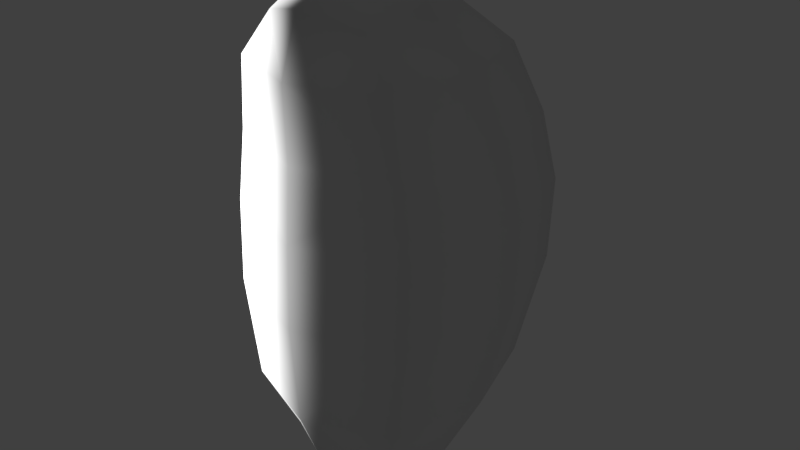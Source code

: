 # Source: coconLP.blend  (saved by Blender 2.77.0; exported with 4.5.12 LTS)
import bpy
from mathutils import Matrix  # noqa: F401  (used for matrix-valued properties, if any)

bpy.ops.wm.read_factory_settings(use_empty=True)
scene = bpy.context.scene
scene.name = 'Scene'

# ---- collections
col_collection_1 = bpy.data.collections.new('Collection 1'); scene.collection.children.link(col_collection_1)

# ---- materials (node trees are filled in below, after node groups)
mat_material = bpy.data.materials.new('Material')
mat_material.alpha_threshold = 0.0
mat_material.use_transparent_shadow = False
mat_material.roughness = 0.5
mat_material.line_color = (0.0, 0.0, 0.0, 1.0)

# ---- material node trees

# ---- world
world_world = bpy.data.worlds.new('World'); scene.world = world_world
world_world.color = (0.05088, 0.05088, 0.05088)
world_world.use_sun_shadow = False
world_world.sun_shadow_jitter_overblur = 0.0
world_world.cycles.sampling_method = 'MANUAL'

# ---- lights
light_point = bpy.data.lights.new('Point', 'POINT')
light_point.transmission_factor = 0.0
light_point.energy = 100.0
light_point.shadow_buffer_clip_start = 0.5
light_point.shadow_soft_size = 0.1
light_point.shadow_maximum_resolution = 0.006
light_point.use_absolute_resolution = True

# ---- meshes
me_cube = bpy.data.meshes.new('Cube')
me_cube.from_pydata([(1.49e-08, -0.2336, -1.515), (0.7148, -0.1955, 1.505), (0.9024, -4.47e-07, 0.5059), (-3.576e-07, -1.031, 0.5059), (-0.9024, 2.086e-07, 0.5059), (1.49e-07, 0.763, -0.7514), (-1.341e-07, -0.391, 2.011), (-0.7148, -0.1955, 1.505), (1.639e-07, 0.6209, 1.505), (-4.023e-07, -1.012, 1.505), (2.533e-07, 1.031, 0.5059), (-0.7703, -0.1168, -0.7514), (-1.49e-07, -0.9965, -0.7514), (0.7703, -0.1168, -0.7514), (0.4847, -0.2044, -1.324), (8.568e-08, 0.3493, -1.324), (0.6768, 0.773, 0.5059), (-6.333e-08, -0.758, -1.324), (0.6768, -0.773, 0.5059), (-0.4847, -0.2044, -1.324), (-0.6768, -0.773, 0.5059), (-0.6768, 0.773, 0.5059), (0.8286, -0.04888, 1.003), (2.235e-07, 0.8975, 1.003), (-4.135e-07, -0.9952, 1.003), (-0.8286, -0.04888, 1.003), (0.4692, -0.3422, 1.884), (5.215e-08, 0.1937, 1.884), (-3.129e-07, -0.8781, 1.884), (-0.4692, -0.3422, 1.884), (0.5361, 0.4168, 1.505), (0.5361, -0.8078, 1.505), (-0.5361, -0.8078, 1.505), (-0.5361, 0.4168, 1.505), (0.5777, 0.543, -0.7514), (0.5777, -0.7766, -0.7514), (-0.5777, -0.7766, -0.7514), (-0.5777, 0.543, -0.7514), (2.198e-07, 0.9944, -0.05548), (-0.8962, -0.02919, -0.05548), (-2.608e-07, -1.053, -0.05548), (0.8962, -0.02919, -0.05548), (0.3866, 0.2599, -1.175), (0.3866, -0.6232, -1.175), (-0.3866, -0.6232, -1.175), (-0.3866, 0.2599, -1.175), (0.6214, 0.6609, 1.003), (0.6214, -0.7586, 1.003), (-0.6214, -0.7586, 1.003), (-0.6214, 0.6609, 1.003), (0.3674, 0.1155, 1.786), (0.3674, -0.7237, 1.786), (-0.3674, -0.7237, 1.786), (-0.3674, 0.1155, 1.786), (0.6722, 0.7385, -0.05548), (0.6722, -0.7969, -0.05548), (-0.6722, -0.7969, -0.05548), (-0.6722, 0.7385, -0.05548)], [], [(0, 15, 42, 14), (0, 14, 43, 17), (0, 17, 44, 19), (0, 19, 45, 15), (1, 31, 47, 22), (1, 22, 46, 30), (1, 30, 50, 26), (1, 26, 51, 31), (2, 41, 54, 16), (2, 16, 46, 22), (2, 22, 47, 18), (2, 18, 55, 41), (3, 40, 55, 18), (3, 18, 47, 24), (3, 24, 48, 20), (3, 20, 56, 40), (4, 39, 56, 20), (4, 20, 48, 25), (4, 25, 49, 21), (4, 21, 57, 39), (5, 38, 54, 34), (5, 34, 42, 15), (5, 15, 45, 37), (5, 37, 57, 38), (6, 26, 50, 27), (6, 27, 53, 29), (6, 29, 52, 28), (6, 28, 51, 26), (7, 33, 49, 25), (7, 25, 48, 32), (7, 32, 52, 29), (7, 29, 53, 33), (8, 30, 46, 23), (8, 23, 49, 33), (8, 33, 53, 27), (8, 27, 50, 30), (9, 32, 48, 24), (9, 24, 47, 31), (9, 31, 51, 28), (9, 28, 52, 32), (10, 23, 46, 16), (10, 16, 54, 38), (10, 38, 57, 21), (10, 21, 49, 23), (11, 19, 44, 36), (11, 36, 56, 39), (11, 39, 57, 37), (11, 37, 45, 19), (12, 17, 43, 35), (12, 35, 55, 40), (12, 40, 56, 36), (12, 36, 44, 17), (13, 14, 42, 34), (13, 34, 54, 41), (13, 41, 55, 35), (13, 35, 43, 14)])
me_cube.polygons.foreach_set('use_smooth', [True] * 56)
_uv = me_cube.uv_layers.new(name='UVMap')
_uv.uv.foreach_set('vector', [0.5519, 0.1052, 0.6357, 0.0001036, 0.7027, 0.06439, 0.6518, 0.1608, 0.5519, 0.1052, 0.6518, 0.1608, 0.5922, 0.2407, 0.5, 0.216, 0.4482, 0.1052, 0.5, 0.216, 0.4079, 0.2407, 0.3483, 0.1607, 0.4482, 0.1052, 0.3483, 0.1607, 0.2974, 0.06437, 0.3644, 9.815e-05, 0.7017, 0.6989, 0.5939, 0.6932, 0.6093, 0.6111, 0.7297, 0.6125, 0.7017, 0.6989, 0.7297, 0.6125, 0.8522, 0.617, 0.8132, 0.7056, 0.7017, 0.6989, 0.8132, 0.7056, 0.77, 0.7821, 0.6638, 0.7855, 0.7017, 0.6989, 0.6638, 0.7855, 0.5835, 0.7548, 0.5939, 0.6932, 0.739, 0.5317, 0.7333, 0.4431, 0.8627, 0.4408, 0.8685, 0.5333, 0.739, 0.5317, 0.8685, 0.5333, 0.8522, 0.617, 0.7297, 0.6125, 0.739, 0.5317, 0.7297, 0.6125, 0.6093, 0.6111, 0.6134, 0.5315, 0.739, 0.5317, 0.6134, 0.5315, 0.6099, 0.4451, 0.7333, 0.4431, 0.5, 0.5323, 0.5, 0.4442, 0.6099, 0.4451, 0.6134, 0.5315, 0.5, 0.5323, 0.6134, 0.5315, 0.6093, 0.6111, 0.5, 0.612, 0.5, 0.5323, 0.5, 0.612, 0.3907, 0.611, 0.3866, 0.5315, 0.5, 0.5323, 0.3866, 0.5315, 0.3901, 0.4451, 0.5, 0.4442, 0.261, 0.5317, 0.2667, 0.443, 0.3901, 0.4451, 0.3866, 0.5315, 0.261, 0.5317, 0.3866, 0.5315, 0.3907, 0.611, 0.2703, 0.6124, 0.261, 0.5317, 0.2703, 0.6124, 0.1478, 0.6169, 0.1315, 0.5333, 0.261, 0.5317, 0.1315, 0.5333, 0.1373, 0.4408, 0.2667, 0.443, 0.9478, 0.2774, 0.998, 0.427, 0.8627, 0.4408, 0.8316, 0.3202, 0.9478, 0.2774, 0.8316, 0.3202, 0.7923, 0.2191, 0.857, 0.1534, 0.05225, 0.2773, 0.1431, 0.1534, 0.2077, 0.2191, 0.1684, 0.3201, 0.05225, 0.2773, 0.1684, 0.3201, 0.1373, 0.4408, 0.002013, 0.4269, 0.5504, 0.8628, 0.6407, 0.8169, 0.6807, 0.9079, 0.6226, 0.9637, 0.4496, 0.8628, 0.3773, 0.9637, 0.3192, 0.9079, 0.3592, 0.8169, 0.4496, 0.8628, 0.3592, 0.8169, 0.4165, 0.7548, 0.5, 0.7714, 0.5504, 0.8628, 0.5, 0.7714, 0.5835, 0.7548, 0.6407, 0.8169, 0.2983, 0.6989, 0.1867, 0.7055, 0.1478, 0.6169, 0.2703, 0.6124, 0.2983, 0.6989, 0.2703, 0.6124, 0.3907, 0.611, 0.4061, 0.6932, 0.2983, 0.6989, 0.4061, 0.6932, 0.4165, 0.7548, 0.3362, 0.7855, 0.2983, 0.6989, 0.3362, 0.7855, 0.2299, 0.782, 0.1867, 0.7055, 0.9145, 0.7563, 0.8132, 0.7056, 0.8522, 0.617, 0.9744, 0.6486, 0.08548, 0.7563, 0.02556, 0.6485, 0.1478, 0.6169, 0.1867, 0.7055, 0.08548, 0.7563, 0.1867, 0.7055, 0.2299, 0.782, 0.1725, 0.8422, 0.9145, 0.7563, 0.8274, 0.8423, 0.77, 0.7821, 0.8132, 0.7056, 0.5, 0.6978, 0.4061, 0.6932, 0.3907, 0.611, 0.5, 0.612, 0.5, 0.6978, 0.5, 0.612, 0.6093, 0.6111, 0.5939, 0.6932, 0.5, 0.6978, 0.5939, 0.6932, 0.5835, 0.7548, 0.5, 0.7714, 0.5, 0.6978, 0.5, 0.7714, 0.4165, 0.7548, 0.4061, 0.6932, 0.9999, 0.5443, 0.9744, 0.6486, 0.8522, 0.617, 0.8685, 0.5333, 0.9999, 0.5443, 0.8685, 0.5333, 0.8627, 0.4408, 0.998, 0.427, 9.815e-05, 0.5442, 0.002013, 0.4269, 0.1373, 0.4408, 0.1315, 0.5333, 9.815e-05, 0.5442, 0.1315, 0.5333, 0.1478, 0.6169, 0.02556, 0.6485, 0.2864, 0.3268, 0.3159, 0.2055, 0.4079, 0.2407, 0.4007, 0.3363, 0.2864, 0.3268, 0.4007, 0.3363, 0.3901, 0.4451, 0.2667, 0.443, 0.2864, 0.3268, 0.2667, 0.443, 0.1373, 0.4408, 0.1684, 0.3201, 0.2864, 0.3268, 0.1684, 0.3201, 0.2077, 0.2191, 0.3159, 0.2055, 0.5, 0.3338, 0.5, 0.216, 0.5922, 0.2407, 0.5993, 0.3364, 0.5, 0.3338, 0.5993, 0.3364, 0.6099, 0.4451, 0.5, 0.4442, 0.5, 0.3338, 0.5, 0.4442, 0.3901, 0.4451, 0.4007, 0.3363, 0.5, 0.3338, 0.4007, 0.3363, 0.4079, 0.2407, 0.5, 0.216, 0.7136, 0.3269, 0.6842, 0.2055, 0.7923, 0.2191, 0.8316, 0.3202, 0.7136, 0.3269, 0.8316, 0.3202, 0.8627, 0.4408, 0.7333, 0.4431, 0.7136, 0.3269, 0.7333, 0.4431, 0.6099, 0.4451, 0.5993, 0.3364, 0.7136, 0.3269, 0.5993, 0.3364, 0.5922, 0.2407, 0.6842, 0.2055])
me_cube.materials.append(mat_material)
me_cube.use_remesh_preserve_volume = False
me_cube.use_remesh_preserve_attributes = False
me_cube.use_mirror_vertex_groups = False
me_cube.update()

# ---- objects
ob_point = bpy.data.objects.new('Point', light_point)
ob_coconlp = bpy.data.objects.new('coconLP', me_cube)

# ---- transforms, parenting, visibility, modifiers, constraints
ob_point.location = (-0.9015, -0.4422, 0.6914)
ob_point.lineart.crease_threshold = 0.0
ob_coconlp.location = (0.0, 0.0, 0.5106)
ob_coconlp.scale = (0.2752, 0.2752, 0.2752)
ob_coconlp.lock_rotations_4d = False
ob_coconlp.empty_display_type = 'ARROWS'
ob_coconlp.lineart.crease_threshold = 0.0

# ---- collection membership
col_collection_1.objects.link(ob_point)
col_collection_1.objects.link(ob_coconlp)

# ---- scene / render settings (as saved in the file)
scene.frame_start = 1; scene.frame_end = 250; scene.frame_set(1)
scene.render.engine = 'BLENDER_EEVEE_NEXT'
scene.render.resolution_percentage = 50
scene.render.dither_intensity = 0.0
scene.render.use_bake_selected_to_active = True
scene.cycles.use_denoising = False
scene.cycles.samples = 128
scene.cycles.sampling_pattern = 'TABULATED_SOBOL'
scene.cycles.light_sampling_threshold = 0.0
scene.cycles.use_adaptive_sampling = False
scene.cycles.use_light_tree = False
scene.cycles.blur_glossy = 0.0
scene.cycles.sample_clamp_indirect = 0.0
scene.view_settings.view_transform = 'Standard'
bpy.context.view_layer.update()

# ---- added for rendering (the .blend has no active camera): camera
cam_auto = bpy.data.cameras.new('AutoCamera')
cam_auto.lens = 50.0
cam_auto.sensor_width = 36.0
cam_auto.clip_end = 1000.0
ob_auto_camera = bpy.data.objects.new('AutoCamera', cam_auto)
scene.collection.objects.link(ob_auto_camera)
ob_auto_camera.location = (1.13956, -1.37052, 1.49052)
ob_auto_camera.rotation_euler = (1.09748, -7.21219e-08, 0.694738)
scene.camera = ob_auto_camera
bpy.context.view_layer.update()
